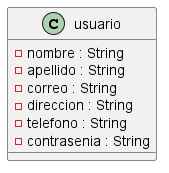

The diagram above was rendered by PlantUML. Its source (embedded in the PNG):
@startuml

class usuario{
    - nombre : String
    - apellido : String
    - correo : String
    - direccion : String
    - telefono : String
    - contrasenia : String
}
@enduml